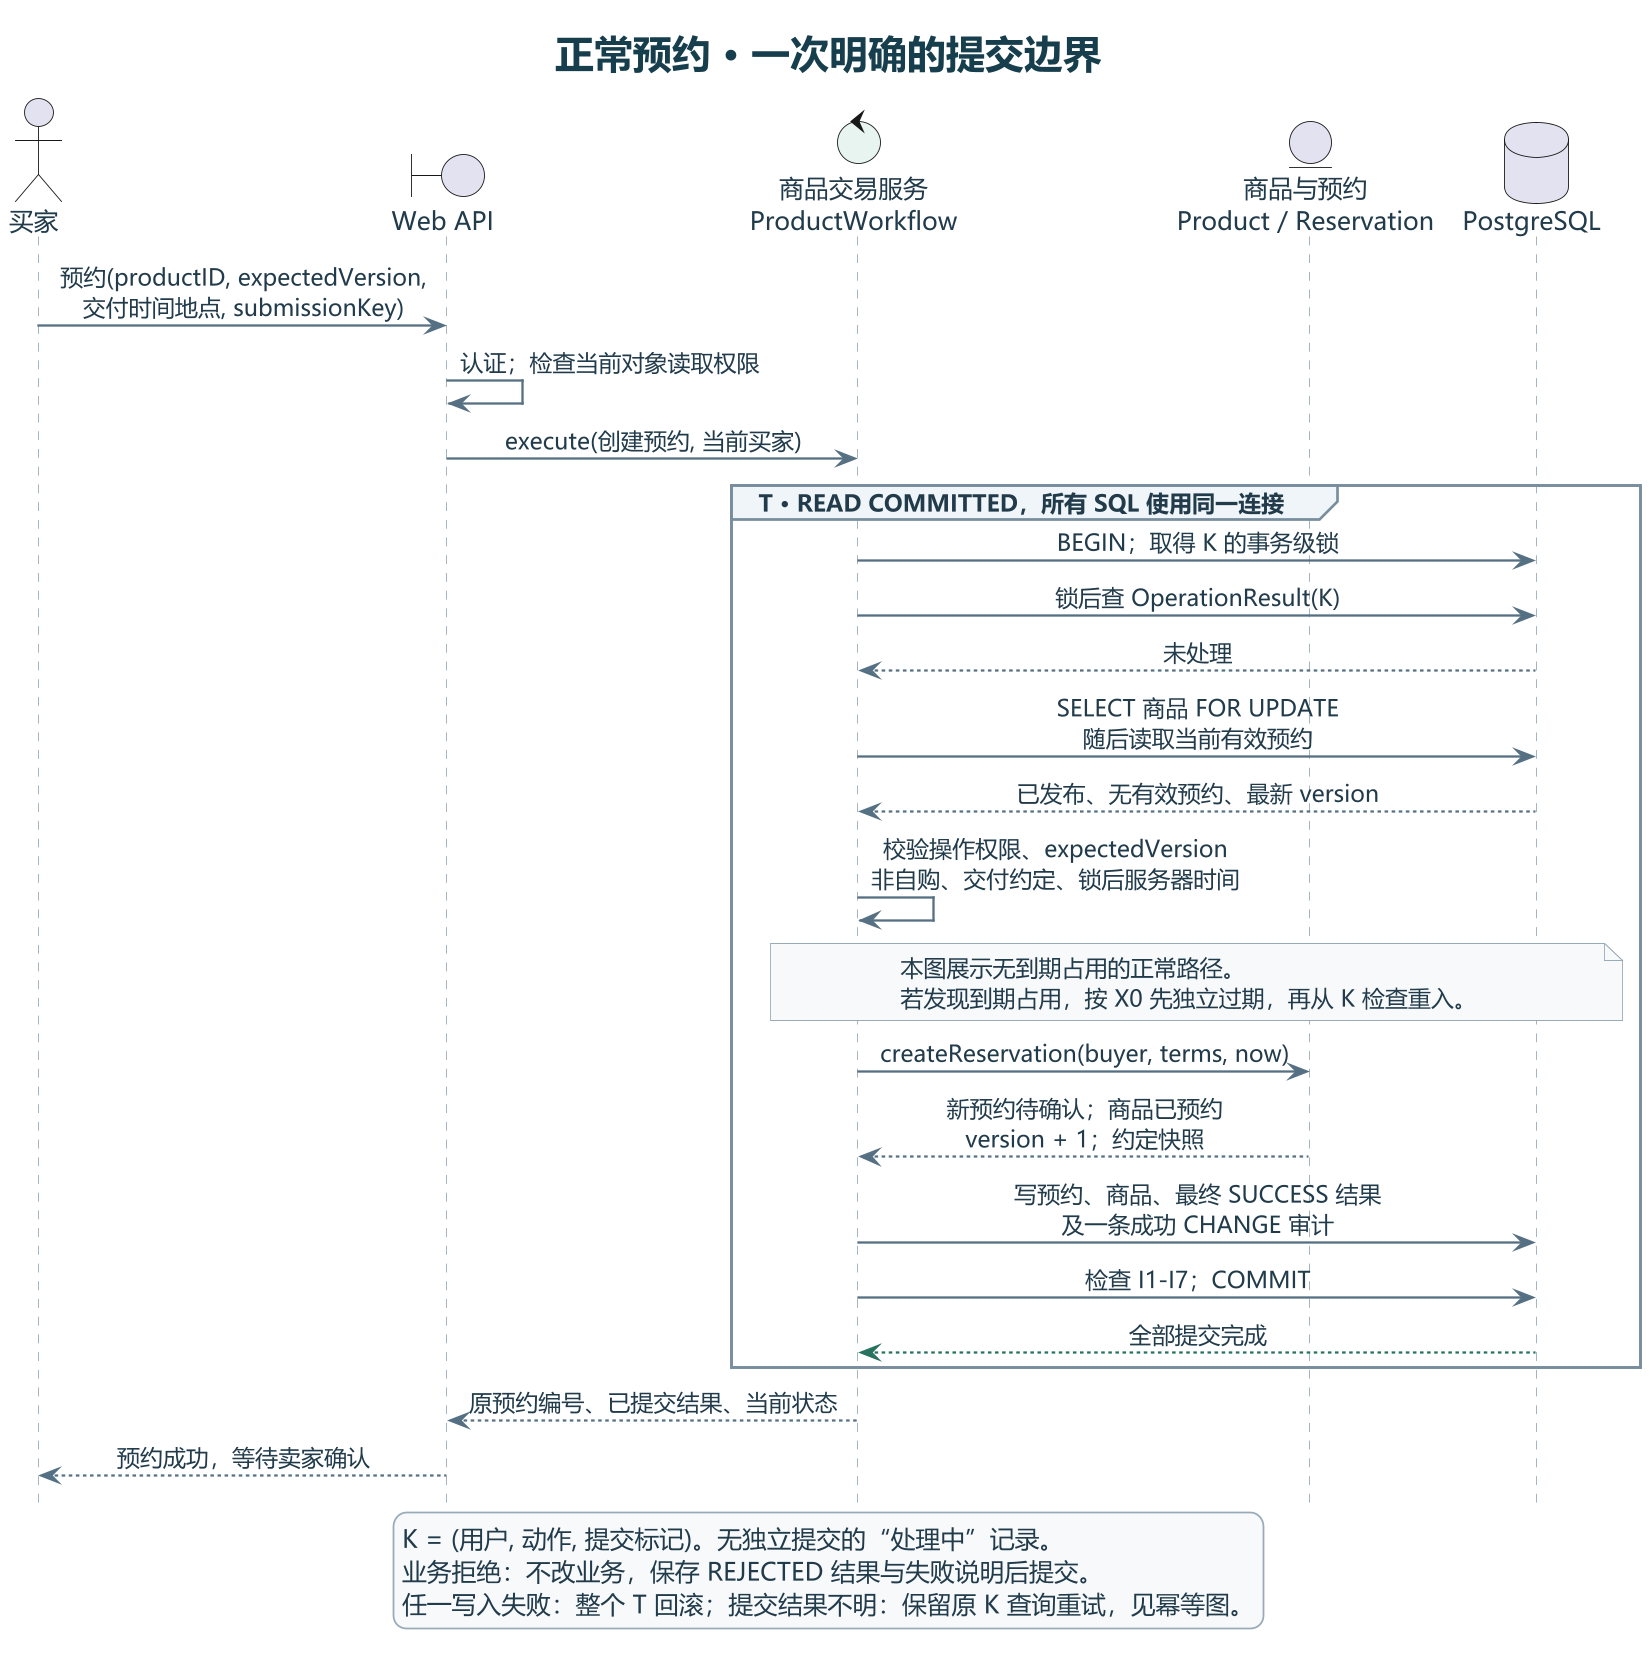

The diagram above was rendered by PlantUML. Its source (embedded in the PNG):
@startuml

skinparam dpi 170
skinparam defaultFontName Microsoft YaHei
skinparam defaultFontColor #213B4B
skinparam titleFontColor #163E4C
skinparam titleFontSize 22
skinparam shadowing false
skinparam ArrowColor #567083
skinparam ArrowThickness 1.3
skinparam nodesep 36
skinparam ranksep 38
skinparam noteBackgroundColor #F7F9FB
skinparam noteBorderColor #99ABB8
skinparam noteFontSize 13
skinparam legendBackgroundColor #F7F9FB
skinparam legendBorderColor #99ABB8

hide footbox
skinparam ParticipantPadding 12
skinparam BoxPadding 8
skinparam sequenceMessageAlign center
skinparam sequenceMessageFontSize 15
skinparam sequenceParticipantFontSize 16
skinparam sequenceParticipantFontStyle bold
skinparam sequenceParticipantBackgroundColor #EFF5F8
skinparam sequenceParticipantBorderColor #507084
skinparam sequenceLifeLineBorderColor #99ABB8
skinparam sequenceGroupBorderColor #788D9D
skinparam sequenceGroupBackgroundColor #EFF5F8
skinparam sequenceGroupBodyBackgroundColor #FFFFFF

title 正常预约 · 一次明确的提交边界
actor "买家" as Buyer
boundary "Web API" as API
control "商品交易服务\nProductWorkflow" as Service #E8F4EF
entity "商品与预约\nProduct / Reservation" as Domain
database "PostgreSQL" as DB

Buyer -> API : 预约(productID, expectedVersion,\n交付时间地点, submissionKey)
API -> API : 认证；检查当前对象读取权限
API -> Service : execute(创建预约, 当前买家)
group T · READ COMMITTED，所有 SQL 使用同一连接
  Service -> DB : BEGIN；取得 K 的事务级锁
  Service -> DB : 锁后查 OperationResult(K)
  DB --> Service : 未处理
  Service -> DB : SELECT 商品 FOR UPDATE\n随后读取当前有效预约
  DB --> Service : 已发布、无有效预约、最新 version
  Service -> Service : 校验操作权限、expectedVersion\n非自购、交付约定、锁后服务器时间
  note over Service, DB
    本图展示无到期占用的正常路径。
    若发现到期占用，按 X0 先独立过期，再从 K 检查重入。
  end note
  Service -> Domain : createReservation(buyer, terms, now)
  Domain --> Service : 新预约待确认；商品已预约\nversion + 1；约定快照
  Service -> DB : 写预约、商品、最终 SUCCESS 结果\n及一条成功 CHANGE 审计
  Service -> DB : 检查 I1-I7；COMMIT
  DB --[#26725E]> Service : 全部提交完成
end
Service --> API : 原预约编号、已提交结果、当前状态
API --> Buyer : 预约成功，等待卖家确认

legend bottom
  K = (用户, 动作, 提交标记)。无独立提交的“处理中”记录。
  业务拒绝：不改业务，保存 REJECTED 结果与失败说明后提交。
  任一写入失败：整个 T 回滚；提交结果不明：保留原 K 查询重试，见幂等图。
endlegend

@enduml